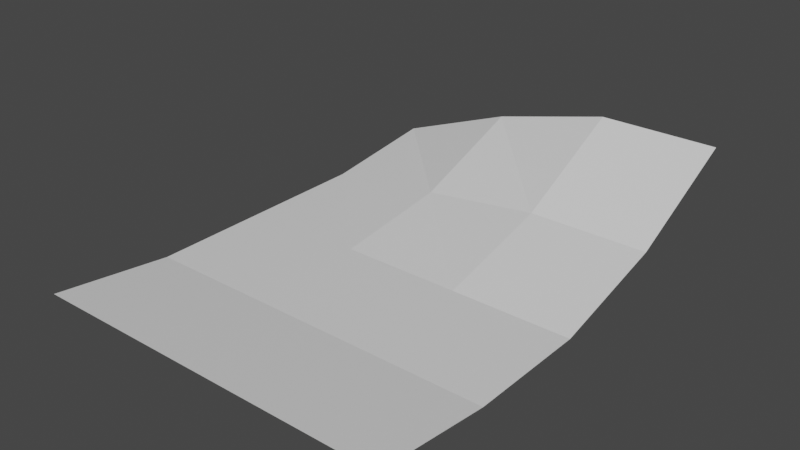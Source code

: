 # Source: Turn_Straight_Transition.blend  (saved by Blender 2.80.75; exported with 4.5.12 LTS)
import bpy
from mathutils import Matrix  # noqa: F401  (used for matrix-valued properties, if any)

bpy.ops.wm.read_factory_settings(use_empty=True)
scene = bpy.context.scene
scene.name = 'Scene'

# ---- collections
col_collection = bpy.data.collections.new('Collection'); scene.collection.children.link(col_collection)

# ---- materials (node trees are filled in below, after node groups)
mat_material = bpy.data.materials.new('Material')
mat_material.alpha_threshold = 0.0
mat_material.use_transparent_shadow = False
mat_material.line_color = (0.0, 0.0, 0.0, 1.0)

# ---- material node trees
mat_material.use_nodes = True; mat_material.node_tree.nodes.clear()
_N = mat_material.node_tree.nodes; _L = mat_material.node_tree.links
n0 = _N.new('ShaderNodeOutputMaterial'); n0.name = 'Material Output'; n0.location = (300, 300)
n1 = _N.new('ShaderNodeBsdfPrincipled'); n1.name = 'Principled BSDF'; n1.location = (10, 300)
n1.distribution = 'GGX'
n1.subsurface_method = 'BURLEY'
n1.inputs[2].default_value = 0.4
n1.inputs[3].default_value = 1.45
n1.inputs[27].default_value = (0.0, 0.0, 0.0, 1.0)
n1.inputs[28].default_value = 1.0
_L.new(n1.outputs[0], n0.inputs[0])
n0.is_active_output = True

# ---- world
world_world = bpy.data.worlds.new('World'); scene.world = world_world
world_world.use_nodes = True; world_world.node_tree.nodes.clear()
_N = world_world.node_tree.nodes; _L = world_world.node_tree.links
n0 = _N.new('ShaderNodeOutputWorld'); n0.name = 'World Output'; n0.location = (300, 300)
n1 = _N.new('ShaderNodeBackground'); n1.name = 'Background'; n1.location = (10, 300)
n1.inputs[0].default_value = (0.05088, 0.05088, 0.05088, 1.0)
_L.new(n1.outputs[0], n0.inputs[0])
n0.is_active_output = True
world_world.color = (0.05088, 0.05088, 0.05088)
world_world.use_sun_shadow = False
world_world.sun_shadow_jitter_overblur = 0.0

# ---- meshes
me_cube = bpy.data.meshes.new('Cube')
me_cube.from_pydata([(-4.768e-07, 16.0, 3.0), (-4.768e-07, 0.0, 0.5), (-4.768e-07, 8.0, 5.96e-08), (-4.768e-07, 4.0, 5.96e-08), (-4.768e-07, 12.0, 1.0), (-4.0, 16.0, 3.0), (-4.0, 0.0, 0.5), (-4.0, 8.0, 5.96e-08), (-4.0, 4.0, 5.96e-08), (-4.0, 12.0, 1.0), (-8.0, 16.0, 2.0), (-8.0, 0.0, 0.5), (-8.0, 8.0, 5.96e-08), (-8.0, 4.0, 5.96e-08), (-8.0, 12.0, 0.5), (-12.0, 16.0, 0.5), (-12.0, 0.0, 0.5), (-12.0, 8.0, 5.96e-08), (-12.0, 4.0, 5.96e-08), (-12.0, 12.0, 5.96e-08)], [], [(4, 0, 5, 9), (2, 4, 9, 7), (3, 2, 7, 8), (1, 3, 8, 6), (8, 7, 12, 13), (6, 8, 13, 11), (9, 5, 10, 14), (7, 9, 14, 12), (13, 12, 17, 18), (11, 13, 18, 16), (14, 10, 15, 19), (12, 14, 19, 17)])
_uv = me_cube.uv_layers.new(name='UVMap')
_uv.uv.foreach_set('vector', [0.0, 0.0, 0.0, 0.0, 0.0, 0.0, 0.0, 0.0, 0.0, 0.0, 0.0, 0.0, 0.0, 0.0, 0.0, 0.0, 0.0, 0.0, 0.0, 0.0, 0.0, 0.0, 0.0, 0.0, 0.0, 0.0, 0.0, 0.0, 0.0, 0.0, 0.0, 0.0, 0.0, 0.0, 0.0, 0.0, 0.0, 0.0, 0.0, 0.0, 0.0, 0.0, 0.0, 0.0, 0.0, 0.0, 0.0, 0.0, 0.0, 0.0, 0.0, 0.0, 0.0, 0.0, 0.0, 0.0, 0.0, 0.0, 0.0, 0.0, 0.0, 0.0, 0.0, 0.0, 0.0, 0.0, 0.0, 0.0, 0.0, 0.0, 0.0, 0.0, 0.0, 0.0, 0.0, 0.0, 0.0, 0.0, 0.0, 0.0, 0.0, 0.0, 0.0, 0.0, 0.0, 0.0, 0.0, 0.0, 0.0, 0.0, 0.0, 0.0, 0.0, 0.0, 0.0, 0.0])
me_cube.materials.append(mat_material)
me_cube.use_remesh_preserve_volume = False
me_cube.use_remesh_preserve_attributes = False
me_cube.use_mirror_vertex_groups = False
me_cube.update()

# ---- objects
ob_cube = bpy.data.objects.new('Cube', me_cube)

# ---- transforms, parenting, visibility, modifiers, constraints
ob_cube.location = (0.0, 0.0, 0.0)
ob_cube.lock_rotations_4d = False
ob_cube.empty_display_type = 'ARROWS'
ob_cube.lineart.crease_threshold = 0.0

# ---- collection membership
col_collection.objects.link(ob_cube)

# ---- scene / render settings (as saved in the file)
scene.frame_start = 1; scene.frame_end = 250; scene.frame_set(1)
scene.render.engine = 'BLENDER_EEVEE_NEXT'
scene.cycles.use_denoising = False
scene.cycles.samples = 128
scene.cycles.sampling_pattern = 'TABULATED_SOBOL'
scene.cycles.use_adaptive_sampling = False
scene.cycles.use_light_tree = False
scene.view_settings.view_transform = 'Filmic'
bpy.context.view_layer.update()

# ---- added for rendering (the .blend has no active camera and no usable light): camera, sun
cam_auto = bpy.data.cameras.new('AutoCamera')
cam_auto.lens = 50.0
cam_auto.sensor_width = 36.0
cam_auto.clip_end = 1000.0
ob_auto_camera = bpy.data.objects.new('AutoCamera', cam_auto)
scene.collection.objects.link(ob_auto_camera)
ob_auto_camera.location = (12.7115, -14.4538, 16.4692)
ob_auto_camera.rotation_euler = (1.09748, -7.21219e-08, 0.694738)
scene.camera = ob_auto_camera
light_auto_sun = bpy.data.lights.new('AutoSun', 'SUN')
light_auto_sun.energy = 3.0
light_auto_sun.angle = 0.0523599
ob_auto_sun = bpy.data.objects.new('AutoSun', light_auto_sun)
scene.collection.objects.link(ob_auto_sun)
ob_auto_sun.rotation_euler = (0.872665, 0.174533, 0.523599)
bpy.context.view_layer.update()
